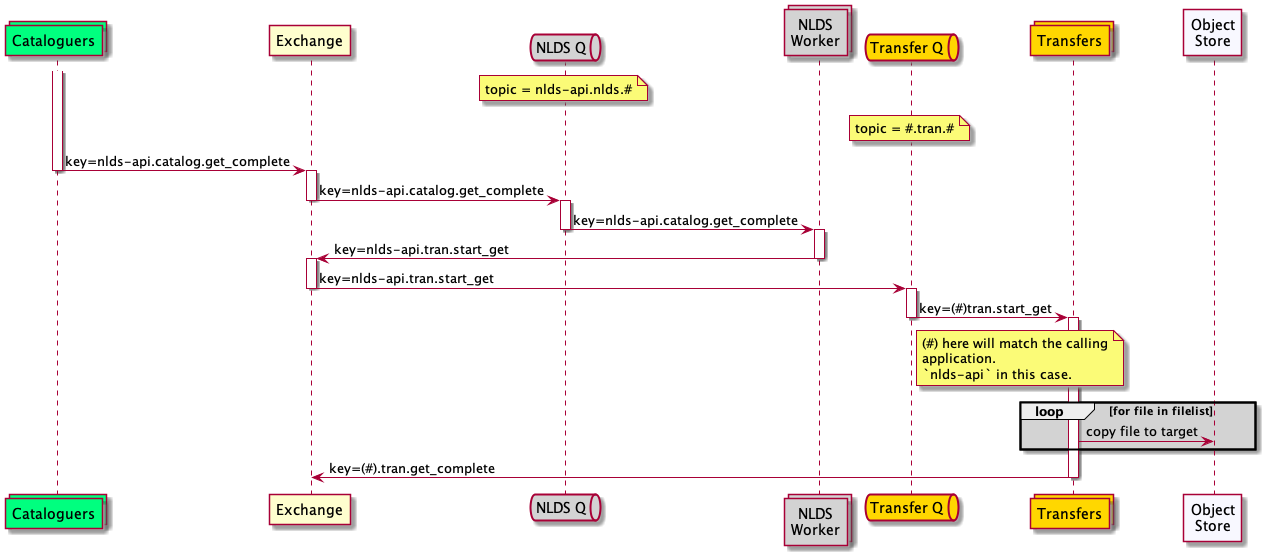

The diagram above was rendered by PlantUML. Its source (embedded in the PNG):
@startuml message_flow_get2

collections catalog as "Cataloguers" #springgreen

participant wex as "Exchange"

queue qw as "NLDS Q" #lightgrey
note over qw
    topic = nlds-api.nlds.#
end note
collections work as "NLDS\nWorker" #lightgrey

queue qt as "Transfer Q" #gold
note over qt
    topic = #.tran.#
end note
collections tran as "Transfers" #gold

participant obj as "Object\nStore" #GhostWhite

activate catalog
catalog -> wex : key=nlds-api.catalog.get_complete
deactivate catalog

activate wex
wex -> qw : key=nlds-api.catalog.get_complete
deactivate wex

activate qw
qw -> work : key=nlds-api.catalog.get_complete
deactivate qw

activate work
work -> wex : key=nlds-api.tran.start_get
deactivate work

activate wex
wex -> qt : key=nlds-api.tran.start_get
deactivate wex

activate qt
qt -> tran : key=(#)tran.start_get
deactivate qt
activate tran

note right of qt
    (#) here will match the calling
    application.
    `nlds-api` in this case.
end note

loop #lightgrey for file in filelist 
    tran -> obj : copy file to target
end
tran -> wex : key=(#).tran.get_complete
deactivate tran

@enduml